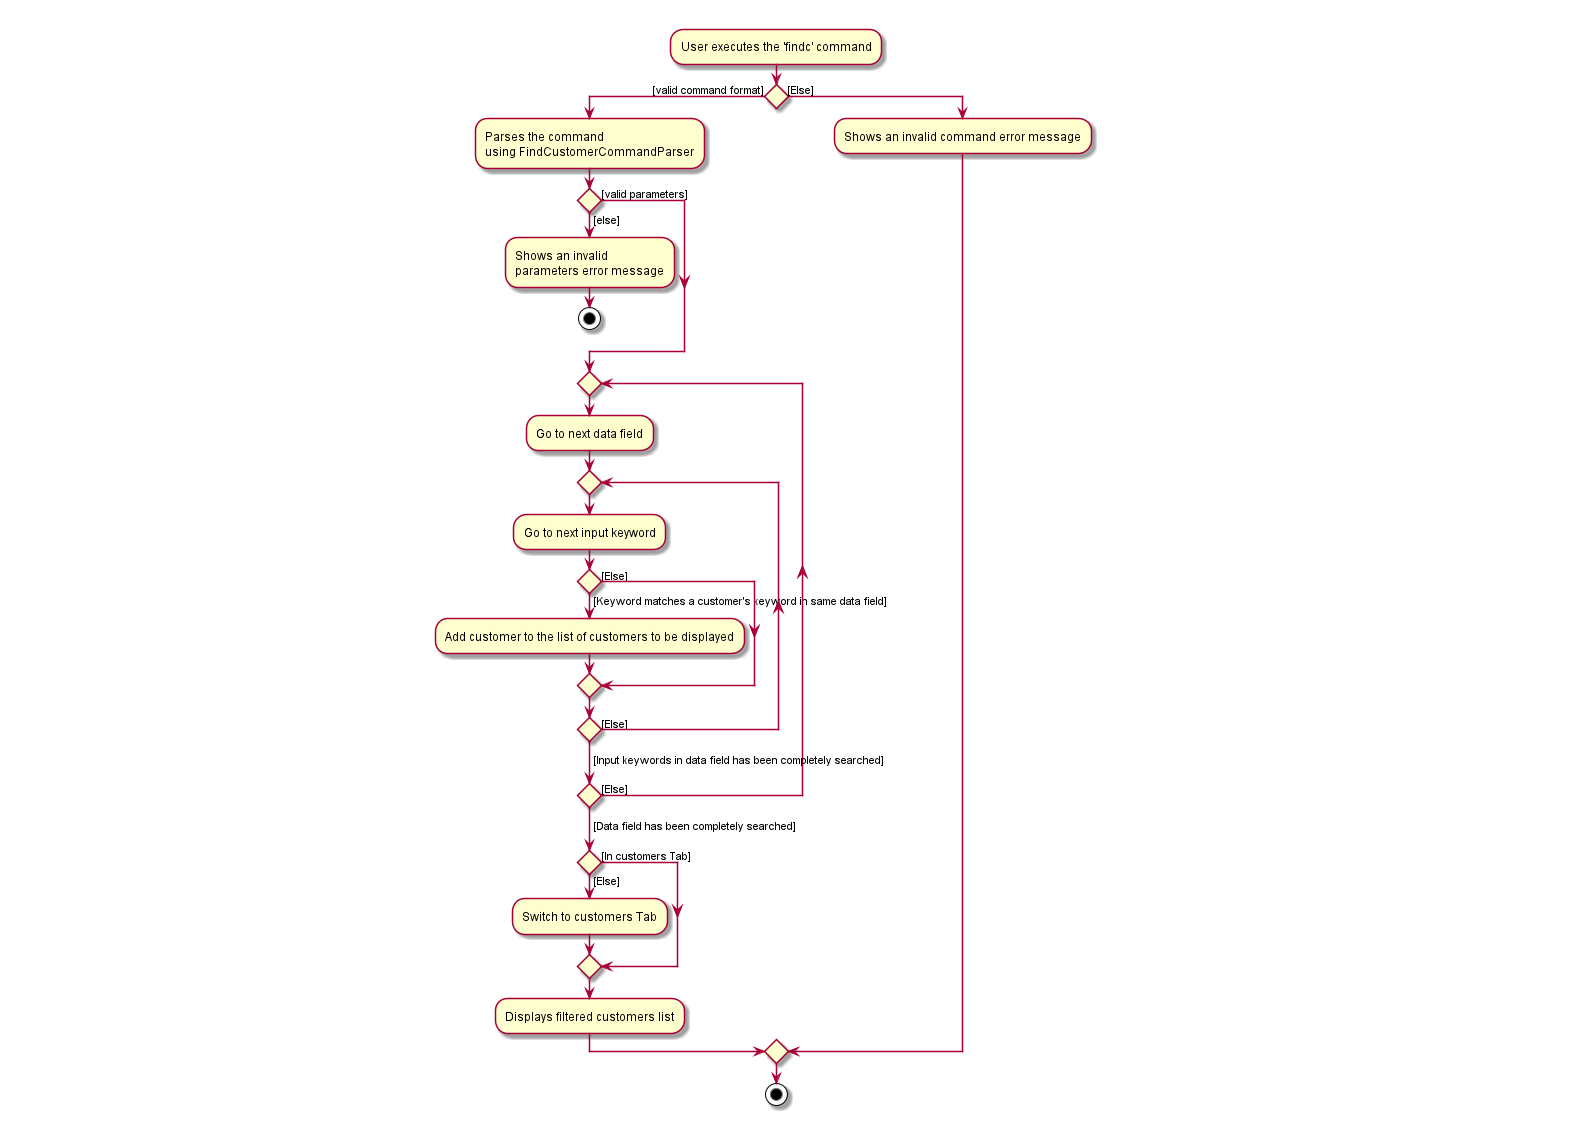

The diagram above was rendered by PlantUML. Its source (embedded in the PNG):
@startuml
:User executes the 'findc' command;

'Since the beta syntax does not support placing the condition outside the
'diamond we place it as the true branch instead.

if () then ([valid command format])
    :Parses the command\nusing FindCustomerCommandParser;
    if () then ([valid parameters])
    else ([else])
        :Shows an invalid\nparameters error message;
        stop
    endif
    repeat
        :Go to next data field;
        repeat
            :Go to next input keyword;
            if () then ([Keyword matches a customer's keyword in same data field])
                :Add customer to the list of customers to be displayed;
            else ([Else])
            endif
        repeat while () is ([Else])
        ->[Input keywords in data field has been completely searched];
    repeat while () is ([Else])
    ->[Data field has been completely searched];
    if () then ([Else])
        :Switch to customers Tab;
    else ([In customers Tab])
    endif
    :Displays filtered customers list;
else ([Else])
    :Shows an invalid command error message;
endif
stop
@enduml